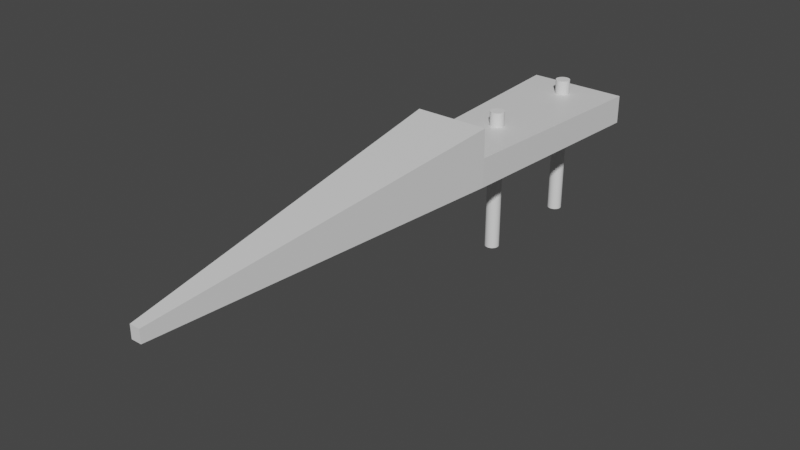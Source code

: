 # Source: tweezer_jaw.blend  (saved by Blender 3.4.6; exported with 4.5.12 LTS)
import bpy
from mathutils import Matrix  # noqa: F401  (used for matrix-valued properties, if any)

bpy.ops.wm.read_factory_settings(use_empty=True)
scene = bpy.context.scene
scene.name = 'Scene'

# ---- collections
col_collection = bpy.data.collections.new('Collection'); scene.collection.children.link(col_collection)

# ---- materials (node trees are filled in below, after node groups)
mat_material = bpy.data.materials.new('Material')
mat_material.alpha_threshold = 0.0
mat_material.use_transparent_shadow = False
mat_material.roughness = 0.5
mat_material.line_color = (0.0, 0.0, 0.0, 1.0)

# ---- material node trees
mat_material.use_nodes = True; mat_material.node_tree.nodes.clear()
_N = mat_material.node_tree.nodes; _L = mat_material.node_tree.links
n0 = _N.new('ShaderNodeOutputMaterial'); n0.name = 'Material Output'; n0.location = (300, 300)
n1 = _N.new('ShaderNodeBsdfPrincipled'); n1.name = 'Principled BSDF'; n1.location = (10, 300)
n1.distribution = 'GGX'
n1.subsurface_method = 'RANDOM_WALK_SKIN'
n1.inputs[3].default_value = 1.45
n1.inputs[27].default_value = (0.0, 0.0, 0.0, 1.0)
n1.inputs[28].default_value = 1.0
_L.new(n1.outputs[0], n0.inputs[0])
n0.is_active_output = True

# ---- world
world_world = bpy.data.worlds.new('World'); scene.world = world_world
world_world.use_nodes = True; world_world.node_tree.nodes.clear()
_N = world_world.node_tree.nodes; _L = world_world.node_tree.links
n0 = _N.new('ShaderNodeOutputWorld'); n0.name = 'World Output'; n0.location = (300, 300)
n1 = _N.new('ShaderNodeBackground'); n1.name = 'Background'; n1.location = (10, 300)
n1.inputs[0].default_value = (0.05088, 0.05088, 0.05088, 1.0)
_L.new(n1.outputs[0], n0.inputs[0])
n0.is_active_output = True
world_world.color = (0.05088, 0.05088, 0.05088)
world_world.use_sun_shadow = False
world_world.sun_shadow_jitter_overblur = 0.0

# ---- meshes
me_cube = bpy.data.meshes.new('Cube')
me_cube.from_pydata([(1.0, 5.96e-08, 2.0), (1.0, 5.96e-08, 0.0), (0.1023, -2.165, 0.3955), (0.1023, -2.165, 0.0), (-1.0, 5.96e-08, 2.0), (-1.0, 5.96e-08, 0.0), (-0.1023, -2.165, 0.3955), (-0.1023, -2.165, 0.0), (-0.7379, -0.8108, 0.0), (0.7379, -0.8108, 2.0), (-0.7379, -0.8108, 2.0), (0.7379, -0.8108, 0.0), (0.1023, -2.165, 0.8827), (-0.1023, -2.165, 0.8827), (0.7379, -0.8108, 4.0), (-0.7379, -0.8108, 4.0)], [], [(6, 2, 12, 13), (3, 2, 6, 7), (8, 10, 4, 5), (8, 11, 3, 7), (11, 9, 2, 3), (5, 4, 0, 1), (1, 0, 9, 11), (5, 1, 11, 8), (7, 6, 10, 8), (0, 4, 10, 9), (14, 15, 13, 12), (2, 9, 14, 12), (10, 6, 13, 15), (9, 10, 15, 14)])
_uv = me_cube.uv_layers.new(name='UVMap')
_uv.uv.foreach_set('vector', [0.625, 1.0, 0.625, 0.75, 0.625, 0.75, 0.625, 1.0, 0.375, 0.75, 0.625, 0.75, 0.625, 1.0, 0.375, 1.0, 0.375, 0.125, 0.625, 0.125, 0.625, 0.25, 0.375, 0.25, 0.125, 0.625, 0.375, 0.625, 0.375, 0.75, 0.125, 0.75, 0.375, 0.625, 0.625, 0.625, 0.625, 0.75, 0.375, 0.75, 0.375, 0.25, 0.625, 0.25, 0.625, 0.5, 0.375, 0.5, 0.375, 0.5, 0.625, 0.5, 0.625, 0.625, 0.375, 0.625, 0.125, 0.5, 0.375, 0.5, 0.375, 0.625, 0.125, 0.625, 0.375, 0.0, 0.625, 0.0, 0.625, 0.125, 0.375, 0.125, 0.625, 0.5, 0.875, 0.5, 0.875, 0.625, 0.625, 0.625, 0.625, 0.625, 0.875, 0.625, 0.875, 0.75, 0.625, 0.75, 0.625, 0.75, 0.625, 0.625, 0.625, 0.625, 0.625, 0.75, 0.625, 0.125, 0.625, 0.0, 0.625, 0.0, 0.625, 0.125, 0.625, 0.625, 0.875, 0.625, 0.875, 0.625, 0.625, 0.625])
me_cube.materials.append(mat_material)
me_cube.use_mirror_vertex_groups = False
me_cube.update()
me_cylinder = bpy.data.meshes.new('Cylinder')
me_cylinder.from_pydata([(0.0, 1.0, -1.0), (0.0, 1.0, 1.0), (0.1951, 0.9808, -1.0), (0.1951, 0.9808, 1.0), (0.3827, 0.9239, -1.0), (0.3827, 0.9239, 1.0), (0.5556, 0.8315, -1.0), (0.5556, 0.8315, 1.0), (0.7071, 0.7071, -1.0), (0.7071, 0.7071, 1.0), (0.8315, 0.5556, -1.0), (0.8315, 0.5556, 1.0), (0.9239, 0.3827, -1.0), (0.9239, 0.3827, 1.0), (0.9808, 0.1951, -1.0), (0.9808, 0.1951, 1.0), (1.0, 0.0, -1.0), (1.0, 0.0, 1.0), (0.9808, -0.1951, -1.0), (0.9808, -0.1951, 1.0), (0.9239, -0.3827, -1.0), (0.9239, -0.3827, 1.0), (0.8315, -0.5556, -1.0), (0.8315, -0.5556, 1.0), (0.7071, -0.7071, -1.0), (0.7071, -0.7071, 1.0), (0.5556, -0.8315, -1.0), (0.5556, -0.8315, 1.0), (0.3827, -0.9239, -1.0), (0.3827, -0.9239, 1.0), (0.1951, -0.9808, -1.0), (0.1951, -0.9808, 1.0), (0.0, -1.0, -1.0), (0.0, -1.0, 1.0), (-0.1951, -0.9808, -1.0), (-0.1951, -0.9808, 1.0), (-0.3827, -0.9239, -1.0), (-0.3827, -0.9239, 1.0), (-0.5556, -0.8315, -1.0), (-0.5556, -0.8315, 1.0), (-0.7071, -0.7071, -1.0), (-0.7071, -0.7071, 1.0), (-0.8315, -0.5556, -1.0), (-0.8315, -0.5556, 1.0), (-0.9239, -0.3827, -1.0), (-0.9239, -0.3827, 1.0), (-0.9808, -0.1951, -1.0), (-0.9808, -0.1951, 1.0), (-1.0, 0.0, -1.0), (-1.0, 0.0, 1.0), (-0.9808, 0.1951, -1.0), (-0.9808, 0.1951, 1.0), (-0.9239, 0.3827, -1.0), (-0.9239, 0.3827, 1.0), (-0.8315, 0.5556, -1.0), (-0.8315, 0.5556, 1.0), (-0.7071, 0.7071, -1.0), (-0.7071, 0.7071, 1.0), (-0.5556, 0.8315, -1.0), (-0.5556, 0.8315, 1.0), (-0.3827, 0.9239, -1.0), (-0.3827, 0.9239, 1.0), (-0.1951, 0.9808, -1.0), (-0.1951, 0.9808, 1.0)], [], [(0, 1, 3, 2), (2, 3, 5, 4), (4, 5, 7, 6), (6, 7, 9, 8), (8, 9, 11, 10), (10, 11, 13, 12), (12, 13, 15, 14), (14, 15, 17, 16), (16, 17, 19, 18), (18, 19, 21, 20), (20, 21, 23, 22), (22, 23, 25, 24), (24, 25, 27, 26), (26, 27, 29, 28), (28, 29, 31, 30), (30, 31, 33, 32), (32, 33, 35, 34), (34, 35, 37, 36), (36, 37, 39, 38), (38, 39, 41, 40), (40, 41, 43, 42), (42, 43, 45, 44), (44, 45, 47, 46), (46, 47, 49, 48), (48, 49, 51, 50), (50, 51, 53, 52), (52, 53, 55, 54), (54, 55, 57, 56), (56, 57, 59, 58), (58, 59, 61, 60), (3, 1, 63, 61, 59, 57, 55, 53, 51, 49, 47, 45, 43, 41, 39, 37, 35, 33, 31, 29, 27, 25, 23, 21, 19, 17, 15, 13, 11, 9, 7, 5), (60, 61, 63, 62), (62, 63, 1, 0), (0, 2, 4, 6, 8, 10, 12, 14, 16, 18, 20, 22, 24, 26, 28, 30, 32, 34, 36, 38, 40, 42, 44, 46, 48, 50, 52, 54, 56, 58, 60, 62)])
_uv = me_cylinder.uv_layers.new(name='UVMap')
_uv.uv.foreach_set('vector', [1.0, 0.5, 1.0, 1.0, 0.9688, 1.0, 0.9688, 0.5, 0.9688, 0.5, 0.9688, 1.0, 0.9375, 1.0, 0.9375, 0.5, 0.9375, 0.5, 0.9375, 1.0, 0.9062, 1.0, 0.9062, 0.5, 0.9062, 0.5, 0.9062, 1.0, 0.875, 1.0, 0.875, 0.5, 0.875, 0.5, 0.875, 1.0, 0.8438, 1.0, 0.8438, 0.5, 0.8438, 0.5, 0.8438, 1.0, 0.8125, 1.0, 0.8125, 0.5, 0.8125, 0.5, 0.8125, 1.0, 0.7812, 1.0, 0.7812, 0.5, 0.7812, 0.5, 0.7812, 1.0, 0.75, 1.0, 0.75, 0.5, 0.75, 0.5, 0.75, 1.0, 0.7188, 1.0, 0.7188, 0.5, 0.7188, 0.5, 0.7188, 1.0, 0.6875, 1.0, 0.6875, 0.5, 0.6875, 0.5, 0.6875, 1.0, 0.6562, 1.0, 0.6562, 0.5, 0.6562, 0.5, 0.6562, 1.0, 0.625, 1.0, 0.625, 0.5, 0.625, 0.5, 0.625, 1.0, 0.5938, 1.0, 0.5938, 0.5, 0.5938, 0.5, 0.5938, 1.0, 0.5625, 1.0, 0.5625, 0.5, 0.5625, 0.5, 0.5625, 1.0, 0.5312, 1.0, 0.5312, 0.5, 0.5312, 0.5, 0.5312, 1.0, 0.5, 1.0, 0.5, 0.5, 0.5, 0.5, 0.5, 1.0, 0.4688, 1.0, 0.4688, 0.5, 0.4688, 0.5, 0.4688, 1.0, 0.4375, 1.0, 0.4375, 0.5, 0.4375, 0.5, 0.4375, 1.0, 0.4062, 1.0, 0.4062, 0.5, 0.4062, 0.5, 0.4062, 1.0, 0.375, 1.0, 0.375, 0.5, 0.375, 0.5, 0.375, 1.0, 0.3438, 1.0, 0.3438, 0.5, 0.3438, 0.5, 0.3438, 1.0, 0.3125, 1.0, 0.3125, 0.5, 0.3125, 0.5, 0.3125, 1.0, 0.2812, 1.0, 0.2812, 0.5, 0.2812, 0.5, 0.2812, 1.0, 0.25, 1.0, 0.25, 0.5, 0.25, 0.5, 0.25, 1.0, 0.2188, 1.0, 0.2188, 0.5, 0.2188, 0.5, 0.2188, 1.0, 0.1875, 1.0, 0.1875, 0.5, 0.1875, 0.5, 0.1875, 1.0, 0.1562, 1.0, 0.1562, 0.5, 0.1562, 0.5, 0.1562, 1.0, 0.125, 1.0, 0.125, 0.5, 0.125, 0.5, 0.125, 1.0, 0.09375, 1.0, 0.09375, 0.5, 0.09375, 0.5, 0.09375, 1.0, 0.0625, 1.0, 0.0625, 0.5, 0.2968, 0.4854, 0.25, 0.49, 0.2032, 0.4854, 0.1582, 0.4717, 0.1167, 0.4496, 0.08029, 0.4197, 0.05045, 0.3833, 0.02827, 0.3418, 0.01461, 0.2968, 0.01, 0.25, 0.01461, 0.2032, 0.02827, 0.1582, 0.05045, 0.1167, 0.08029, 0.08029, 0.1167, 0.05045, 0.1582, 0.02827, 0.2032, 0.01461, 0.25, 0.01, 0.2968, 0.01461, 0.3418, 0.02827, 0.3833, 0.05045, 0.4197, 0.08029, 0.4496, 0.1167, 0.4717, 0.1582, 0.4854, 0.2032, 0.49, 0.25, 0.4854, 0.2968, 0.4717, 0.3418, 0.4496, 0.3833, 0.4197, 0.4197, 0.3833, 0.4496, 0.3418, 0.4717, 0.0625, 0.5, 0.0625, 1.0, 0.03125, 1.0, 0.03125, 0.5, 0.03125, 0.5, 0.03125, 1.0, 0.0, 1.0, 0.0, 0.5, 0.75, 0.49, 0.7968, 0.4854, 0.8418, 0.4717, 0.8833, 0.4496, 0.9197, 0.4197, 0.9496, 0.3833, 0.9717, 0.3418, 0.9854, 0.2968, 0.99, 0.25, 0.9854, 0.2032, 0.9717, 0.1582, 0.9496, 0.1167, 0.9197, 0.08029, 0.8833, 0.05045, 0.8418, 0.02827, 0.7968, 0.01461, 0.75, 0.01, 0.7032, 0.01461, 0.6582, 0.02827, 0.6167, 0.05045, 0.5803, 0.08029, 0.5504, 0.1167, 0.5283, 0.1582, 0.5146, 0.2032, 0.51, 0.25, 0.5146, 0.2968, 0.5283, 0.3418, 0.5504, 0.3833, 0.5803, 0.4197, 0.6167, 0.4496, 0.6582, 0.4717, 0.7032, 0.4854])
me_cylinder.update()
me_cylinder_001 = bpy.data.meshes.new('Cylinder.001')
me_cylinder_001.from_pydata([(0.0, 1.0, -1.0), (0.0, 1.0, 1.0), (0.1951, 0.9808, -1.0), (0.1951, 0.9808, 1.0), (0.3827, 0.9239, -1.0), (0.3827, 0.9239, 1.0), (0.5556, 0.8315, -1.0), (0.5556, 0.8315, 1.0), (0.7071, 0.7071, -1.0), (0.7071, 0.7071, 1.0), (0.8315, 0.5556, -1.0), (0.8315, 0.5556, 1.0), (0.9239, 0.3827, -1.0), (0.9239, 0.3827, 1.0), (0.9808, 0.1951, -1.0), (0.9808, 0.1951, 1.0), (1.0, 0.0, -1.0), (1.0, 0.0, 1.0), (0.9808, -0.1951, -1.0), (0.9808, -0.1951, 1.0), (0.9239, -0.3827, -1.0), (0.9239, -0.3827, 1.0), (0.8315, -0.5556, -1.0), (0.8315, -0.5556, 1.0), (0.7071, -0.7071, -1.0), (0.7071, -0.7071, 1.0), (0.5556, -0.8315, -1.0), (0.5556, -0.8315, 1.0), (0.3827, -0.9239, -1.0), (0.3827, -0.9239, 1.0), (0.1951, -0.9808, -1.0), (0.1951, -0.9808, 1.0), (0.0, -1.0, -1.0), (0.0, -1.0, 1.0), (-0.1951, -0.9808, -1.0), (-0.1951, -0.9808, 1.0), (-0.3827, -0.9239, -1.0), (-0.3827, -0.9239, 1.0), (-0.5556, -0.8315, -1.0), (-0.5556, -0.8315, 1.0), (-0.7071, -0.7071, -1.0), (-0.7071, -0.7071, 1.0), (-0.8315, -0.5556, -1.0), (-0.8315, -0.5556, 1.0), (-0.9239, -0.3827, -1.0), (-0.9239, -0.3827, 1.0), (-0.9808, -0.1951, -1.0), (-0.9808, -0.1951, 1.0), (-1.0, 0.0, -1.0), (-1.0, 0.0, 1.0), (-0.9808, 0.1951, -1.0), (-0.9808, 0.1951, 1.0), (-0.9239, 0.3827, -1.0), (-0.9239, 0.3827, 1.0), (-0.8315, 0.5556, -1.0), (-0.8315, 0.5556, 1.0), (-0.7071, 0.7071, -1.0), (-0.7071, 0.7071, 1.0), (-0.5556, 0.8315, -1.0), (-0.5556, 0.8315, 1.0), (-0.3827, 0.9239, -1.0), (-0.3827, 0.9239, 1.0), (-0.1951, 0.9808, -1.0), (-0.1951, 0.9808, 1.0)], [], [(0, 1, 3, 2), (2, 3, 5, 4), (4, 5, 7, 6), (6, 7, 9, 8), (8, 9, 11, 10), (10, 11, 13, 12), (12, 13, 15, 14), (14, 15, 17, 16), (16, 17, 19, 18), (18, 19, 21, 20), (20, 21, 23, 22), (22, 23, 25, 24), (24, 25, 27, 26), (26, 27, 29, 28), (28, 29, 31, 30), (30, 31, 33, 32), (32, 33, 35, 34), (34, 35, 37, 36), (36, 37, 39, 38), (38, 39, 41, 40), (40, 41, 43, 42), (42, 43, 45, 44), (44, 45, 47, 46), (46, 47, 49, 48), (48, 49, 51, 50), (50, 51, 53, 52), (52, 53, 55, 54), (54, 55, 57, 56), (56, 57, 59, 58), (58, 59, 61, 60), (3, 1, 63, 61, 59, 57, 55, 53, 51, 49, 47, 45, 43, 41, 39, 37, 35, 33, 31, 29, 27, 25, 23, 21, 19, 17, 15, 13, 11, 9, 7, 5), (60, 61, 63, 62), (62, 63, 1, 0), (0, 2, 4, 6, 8, 10, 12, 14, 16, 18, 20, 22, 24, 26, 28, 30, 32, 34, 36, 38, 40, 42, 44, 46, 48, 50, 52, 54, 56, 58, 60, 62)])
_uv = me_cylinder_001.uv_layers.new(name='UVMap')
_uv.uv.foreach_set('vector', [1.0, 0.5, 1.0, 1.0, 0.9688, 1.0, 0.9688, 0.5, 0.9688, 0.5, 0.9688, 1.0, 0.9375, 1.0, 0.9375, 0.5, 0.9375, 0.5, 0.9375, 1.0, 0.9062, 1.0, 0.9062, 0.5, 0.9062, 0.5, 0.9062, 1.0, 0.875, 1.0, 0.875, 0.5, 0.875, 0.5, 0.875, 1.0, 0.8438, 1.0, 0.8438, 0.5, 0.8438, 0.5, 0.8438, 1.0, 0.8125, 1.0, 0.8125, 0.5, 0.8125, 0.5, 0.8125, 1.0, 0.7812, 1.0, 0.7812, 0.5, 0.7812, 0.5, 0.7812, 1.0, 0.75, 1.0, 0.75, 0.5, 0.75, 0.5, 0.75, 1.0, 0.7188, 1.0, 0.7188, 0.5, 0.7188, 0.5, 0.7188, 1.0, 0.6875, 1.0, 0.6875, 0.5, 0.6875, 0.5, 0.6875, 1.0, 0.6562, 1.0, 0.6562, 0.5, 0.6562, 0.5, 0.6562, 1.0, 0.625, 1.0, 0.625, 0.5, 0.625, 0.5, 0.625, 1.0, 0.5938, 1.0, 0.5938, 0.5, 0.5938, 0.5, 0.5938, 1.0, 0.5625, 1.0, 0.5625, 0.5, 0.5625, 0.5, 0.5625, 1.0, 0.5312, 1.0, 0.5312, 0.5, 0.5312, 0.5, 0.5312, 1.0, 0.5, 1.0, 0.5, 0.5, 0.5, 0.5, 0.5, 1.0, 0.4688, 1.0, 0.4688, 0.5, 0.4688, 0.5, 0.4688, 1.0, 0.4375, 1.0, 0.4375, 0.5, 0.4375, 0.5, 0.4375, 1.0, 0.4062, 1.0, 0.4062, 0.5, 0.4062, 0.5, 0.4062, 1.0, 0.375, 1.0, 0.375, 0.5, 0.375, 0.5, 0.375, 1.0, 0.3438, 1.0, 0.3438, 0.5, 0.3438, 0.5, 0.3438, 1.0, 0.3125, 1.0, 0.3125, 0.5, 0.3125, 0.5, 0.3125, 1.0, 0.2812, 1.0, 0.2812, 0.5, 0.2812, 0.5, 0.2812, 1.0, 0.25, 1.0, 0.25, 0.5, 0.25, 0.5, 0.25, 1.0, 0.2188, 1.0, 0.2188, 0.5, 0.2188, 0.5, 0.2188, 1.0, 0.1875, 1.0, 0.1875, 0.5, 0.1875, 0.5, 0.1875, 1.0, 0.1562, 1.0, 0.1562, 0.5, 0.1562, 0.5, 0.1562, 1.0, 0.125, 1.0, 0.125, 0.5, 0.125, 0.5, 0.125, 1.0, 0.09375, 1.0, 0.09375, 0.5, 0.09375, 0.5, 0.09375, 1.0, 0.0625, 1.0, 0.0625, 0.5, 0.2968, 0.4854, 0.25, 0.49, 0.2032, 0.4854, 0.1582, 0.4717, 0.1167, 0.4496, 0.08029, 0.4197, 0.05045, 0.3833, 0.02827, 0.3418, 0.01461, 0.2968, 0.01, 0.25, 0.01461, 0.2032, 0.02827, 0.1582, 0.05045, 0.1167, 0.08029, 0.08029, 0.1167, 0.05045, 0.1582, 0.02827, 0.2032, 0.01461, 0.25, 0.01, 0.2968, 0.01461, 0.3418, 0.02827, 0.3833, 0.05045, 0.4197, 0.08029, 0.4496, 0.1167, 0.4717, 0.1582, 0.4854, 0.2032, 0.49, 0.25, 0.4854, 0.2968, 0.4717, 0.3418, 0.4496, 0.3833, 0.4197, 0.4197, 0.3833, 0.4496, 0.3418, 0.4717, 0.0625, 0.5, 0.0625, 1.0, 0.03125, 1.0, 0.03125, 0.5, 0.03125, 0.5, 0.03125, 1.0, 0.0, 1.0, 0.0, 0.5, 0.75, 0.49, 0.7968, 0.4854, 0.8418, 0.4717, 0.8833, 0.4496, 0.9197, 0.4197, 0.9496, 0.3833, 0.9717, 0.3418, 0.9854, 0.2968, 0.99, 0.25, 0.9854, 0.2032, 0.9717, 0.1582, 0.9496, 0.1167, 0.9197, 0.08029, 0.8833, 0.05045, 0.8418, 0.02827, 0.7968, 0.01461, 0.75, 0.01, 0.7032, 0.01461, 0.6582, 0.02827, 0.6167, 0.05045, 0.5803, 0.08029, 0.5504, 0.1167, 0.5283, 0.1582, 0.5146, 0.2032, 0.51, 0.25, 0.5146, 0.2968, 0.5283, 0.3418, 0.5504, 0.3833, 0.5803, 0.4197, 0.6167, 0.4496, 0.6582, 0.4717, 0.7032, 0.4854])
me_cylinder_001.update()

# ---- objects
ob_cube = bpy.data.objects.new('Cube', me_cube)
ob_cylinder = bpy.data.objects.new('Cylinder', me_cylinder)
ob_cylinder_001 = bpy.data.objects.new('Cylinder.001', me_cylinder_001)

# ---- transforms, parenting, visibility, modifiers, constraints
ob_cube.location = (0.0, 0.0, 0.0)
ob_cube.scale = (3.5, 18.5, 1.0)
ob_cube.lock_rotations_4d = False
ob_cube.empty_display_type = 'ARROWS'
ob_cube.lineart.crease_threshold = 0.0
_m = ob_cube.modifiers.new('Boolean', 'BOOLEAN')
_m.object = ob_cylinder_001
_m = ob_cube.modifiers.new('Boolean.001', 'BOOLEAN')
_m.object = ob_cylinder
ob_cylinder.location = (0.0, -2.0, -2.0)
ob_cylinder.scale = (0.5, 0.5, 5.0)
ob_cylinder_001.location = (0.0, -10.0, -2.0)
ob_cylinder_001.scale = (0.5, 0.5, 5.0)

# ---- collection membership
col_collection.objects.link(ob_cube)
col_collection.objects.link(ob_cylinder)
col_collection.objects.link(ob_cylinder_001)

# ---- scene / render settings (as saved in the file)
scene.frame_start = 1; scene.frame_end = 250; scene.frame_set(1)
scene.render.engine = 'BLENDER_EEVEE_NEXT'
scene.cycles.sampling_pattern = 'TABULATED_SOBOL'
scene.cycles.use_light_tree = False
scene.view_settings.view_transform = 'Filmic'
bpy.context.view_layer.update()

# ---- added for rendering (the .blend has no active camera and no usable light): camera, sun
cam_auto = bpy.data.cameras.new('AutoCamera')
cam_auto.lens = 50.0
cam_auto.sensor_width = 36.0
cam_auto.clip_end = 1000.0
ob_auto_camera = bpy.data.objects.new('AutoCamera', cam_auto)
scene.collection.objects.link(ob_auto_camera)
ob_auto_camera.location = (38.9774, -66.8025, 29.682)
ob_auto_camera.rotation_euler = (1.09748, -7.21219e-08, 0.694738)
scene.camera = ob_auto_camera
light_auto_sun = bpy.data.lights.new('AutoSun', 'SUN')
light_auto_sun.energy = 3.0
light_auto_sun.angle = 0.0523599
ob_auto_sun = bpy.data.objects.new('AutoSun', light_auto_sun)
scene.collection.objects.link(ob_auto_sun)
ob_auto_sun.rotation_euler = (0.872665, 0.174533, 0.523599)
bpy.context.view_layer.update()
